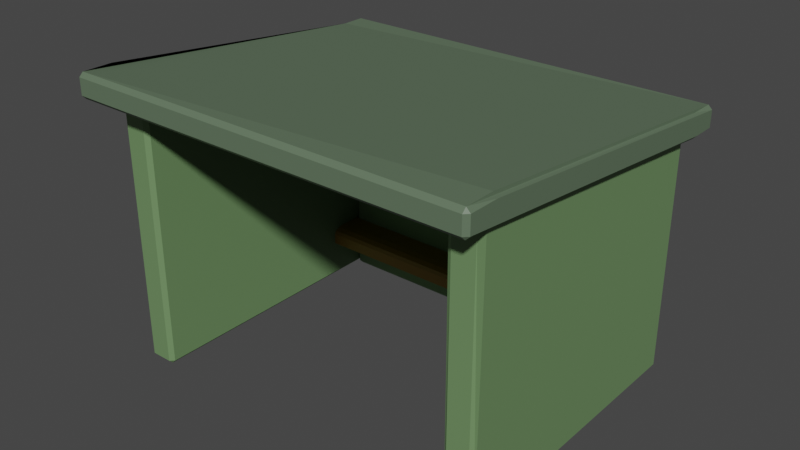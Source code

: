 # Source: busStop.blend  (saved by Blender 3.6.13; exported with 4.5.12 LTS)
import bpy
from mathutils import Matrix  # noqa: F401  (used for matrix-valued properties, if any)

bpy.ops.wm.read_factory_settings(use_empty=True)
scene = bpy.context.scene
scene.name = 'Scene'

# ---- collections
col_collection = bpy.data.collections.new('Collection'); scene.collection.children.link(col_collection)

# ---- materials (node trees are filled in below, after node groups)
mat_main = bpy.data.materials.new('main')
mat_main.use_transparent_shadow = False
mat_second = bpy.data.materials.new('second')
mat_second.use_transparent_shadow = False
mat_sit = bpy.data.materials.new('sit')
mat_sit.use_transparent_shadow = False

# ---- material node trees
mat_main.use_nodes = True; mat_main.node_tree.nodes.clear()
_N = mat_main.node_tree.nodes; _L = mat_main.node_tree.links
n0 = _N.new('ShaderNodeBsdfPrincipled'); n0.name = 'Principled BSDF'; n0.location = (10, 300)
n0.distribution = 'GGX'
n0.subsurface_method = 'RANDOM_WALK_SKIN'
n0.inputs[0].default_value = (0.115, 0.1679, 0.1054, 1.0)
n0.inputs[3].default_value = 1.45
n0.inputs[27].default_value = (0.0, 0.0, 0.0, 1.0)
n0.inputs[28].default_value = 1.0
n1 = _N.new('ShaderNodeOutputMaterial'); n1.name = 'Material Output'; n1.location = (300, 300)
_L.new(n0.outputs[0], n1.inputs[0])
n1.is_active_output = True
mat_second.use_nodes = True; mat_second.node_tree.nodes.clear()
_N = mat_second.node_tree.nodes; _L = mat_second.node_tree.links
n0 = _N.new('ShaderNodeBsdfPrincipled'); n0.name = 'Principled BSDF'; n0.location = (10, 300)
n0.distribution = 'GGX'
n0.subsurface_method = 'RANDOM_WALK_SKIN'
n0.inputs[0].default_value = (0.1529, 0.2668, 0.1143, 1.0)
n0.inputs[3].default_value = 1.45
n0.inputs[27].default_value = (0.0, 0.0, 0.0, 1.0)
n0.inputs[28].default_value = 1.0
n1 = _N.new('ShaderNodeOutputMaterial'); n1.name = 'Material Output'; n1.location = (300, 300)
_L.new(n0.outputs[0], n1.inputs[0])
n1.is_active_output = True
mat_sit.use_nodes = True; mat_sit.node_tree.nodes.clear()
_N = mat_sit.node_tree.nodes; _L = mat_sit.node_tree.links
n0 = _N.new('ShaderNodeBsdfPrincipled'); n0.name = 'Principled BSDF'; n0.location = (10, 300)
n0.distribution = 'GGX'
n0.subsurface_method = 'RANDOM_WALK_SKIN'
n0.inputs[0].default_value = (0.3032, 0.1668, 0.01469, 1.0)
n0.inputs[3].default_value = 1.45
n0.inputs[27].default_value = (0.0, 0.0, 0.0, 1.0)
n0.inputs[28].default_value = 1.0
n1 = _N.new('ShaderNodeOutputMaterial'); n1.name = 'Material Output'; n1.location = (300, 300)
_L.new(n0.outputs[0], n1.inputs[0])
n1.is_active_output = True

# ---- world
world_world = bpy.data.worlds.new('World'); scene.world = world_world
world_world.use_nodes = True; world_world.node_tree.nodes.clear()
_N = world_world.node_tree.nodes; _L = world_world.node_tree.links
n0 = _N.new('ShaderNodeOutputWorld'); n0.name = 'World Output'; n0.location = (300, 300)
n1 = _N.new('ShaderNodeBackground'); n1.name = 'Background'; n1.location = (10, 300)
n1.inputs[0].default_value = (0.05088, 0.05088, 0.05088, 1.0)
_L.new(n1.outputs[0], n0.inputs[0])
n0.is_active_output = True
world_world.color = (0.05088, 0.05088, 0.05088)
world_world.use_sun_shadow = False
world_world.sun_shadow_jitter_overblur = 0.0

# ---- meshes
me_cube_001 = bpy.data.meshes.new('Cube.001')
me_cube_001.from_pydata([(-2.25, 0.1318, 3.0), (-2.625, -3.569, 0.05), (-2.575, -3.569, 0.0), (-2.575, -3.619, 0.05), (-2.625, -3.569, 3.428), (-2.575, -3.619, 3.434), (-2.675, -3.619, 3.434), (-2.25, -3.569, 0.05), (-2.3, -3.619, 0.05), (-2.3, -3.569, 0.0), (-2.3, -3.619, 3.434), (-2.25, -3.569, 3.428), (-2.2, -3.619, 3.434), (-2.575, 0.1318, 3.0), (-2.625, 0.0818, 3.006), (-2.625, 0.0818, 0.05), (-2.575, 0.1318, 0.0), (-2.25, -0.0683, 2.711), (-2.2, -0.0183, 2.711), (-2.2, -0.0683, 2.761), (-2.25, 0.1318, 0.05), (-2.3, 0.1318, 0.0), (-2.2, -0.1933, 0.0), (-2.25, -0.1933, 0.05), (-2.2, -0.2433, 0.05), (-2.25, -0.1933, 2.711), (-2.2, -0.1933, 2.761), (-2.2, -0.2433, 2.711), (2.2, 0.1318, 0.05), (2.25, 0.0818, 0.05), (2.2, 0.0818, 0.0), (2.25, 0.0818, 3.006), (2.2, 0.1318, 3.0), (2.2, -3.619, 0.05), (2.2, -3.569, 0.0), (2.25, -3.569, 0.05), (2.3, -3.619, 3.434), (2.2, -3.619, 3.384), (1.825, -0.1933, 0.0), (1.825, -0.2433, 0.05), (1.875, -0.1933, 0.05), (1.925, -3.569, 0.0), (1.925, -3.619, 0.05), (1.875, -3.569, 0.05), (1.875, -0.1933, 2.711), (1.825, -0.2433, 2.711), (1.825, -0.1933, 2.761), (1.925, -3.619, 3.384), (1.875, -3.594, 3.434), (1.875, 0.0818, 0.05), (1.925, 0.1318, 0.05), (1.925, 0.0818, 0.0), (-2.775, -3.616, 3.484), (-2.725, -3.619, 3.434), (-2.725, 0.1318, 3.0), (-2.775, 0.1347, 3.05), (2.4, 0.1347, 3.05), (2.35, 0.1318, 3.0), (2.4, -3.616, 3.484), (2.35, -3.619, 3.434), (-2.725, -3.619, 3.742), (-2.775, -3.622, 3.692), (-2.775, 0.1289, 3.259), (-2.725, 0.1318, 3.309), (2.35, 0.1318, 3.309), (2.4, 0.1289, 3.259), (2.4, -3.622, 3.692), (2.35, -3.619, 3.742), (-2.25, -4.045, 3.484), (-2.25, -3.995, 3.434), (-2.625, -3.995, 3.434), (-2.625, -4.045, 3.484), (2.25, -4.045, 3.484), (2.25, -3.995, 3.434), (1.875, -3.995, 3.434), (1.875, -4.045, 3.484), (-2.725, -3.995, 3.434), (-2.725, -4.045, 3.484), (-2.775, -3.995, 3.484), (2.35, -3.995, 3.434), (2.4, -3.995, 3.484), (2.35, -4.045, 3.484), (2.4, -3.995, 3.692), (2.35, -3.995, 3.742), (2.35, -4.045, 3.692), (-2.775, -3.995, 3.692), (-2.725, -4.045, 3.692), (-2.725, -3.995, 3.742), (1.925, 0.1318, 3.0), (1.875, 0.0818, 3.006), (-2.775, 0.4402, 3.05), (-2.725, 0.4902, 3.05), (-2.725, 0.4402, 3.0), (2.35, 0.4902, 3.05), (2.4, 0.4402, 3.05), (2.35, 0.4402, 3.0), (2.4, 0.4402, 3.259), (2.35, 0.4902, 3.259), (2.35, 0.4402, 3.309), (-2.775, 0.4402, 3.259), (-2.725, 0.4402, 3.309), (-2.725, 0.4902, 3.259), (-2.2, -0.0683, 0.0), (-2.2, -0.0183, 0.05), (-2.25, -0.0683, 0.05), (1.825, -0.0683, 0.0), (1.875, -0.0683, 0.05), (1.825, -0.0183, 0.05), (1.825, -0.0683, 2.761), (1.825, -0.0183, 2.711), (1.875, -0.0683, 2.711), (1.879, 0.08592, 3.006), (1.875, 0.0818, 3.006), (-0.1919, -0.0183, 1.274), (0.12, -0.0183, 1.274), (-0.03595, -0.0183, 1.209), (0.9092, -0.0183, 1.91), (0.1846, -0.0183, 1.43), (1.121, -0.0183, 1.998), (1.209, -0.0183, 2.21), (-1.635, -0.0183, 2.152), (-1.42, -0.0183, 1.938), (-1.572, -0.0183, 2.0), (-1.572, -0.0183, 2.303), (-1.206, -0.0183, 2.152), (-1.269, -0.0183, 2.0), (-0.2565, -0.0183, 1.43), (-1.269, -0.0183, 2.303), (-1.42, -0.0183, 2.366), (-0.03595, -0.0183, 1.65), (0.6092, -0.0183, 2.21), (0.12, -0.0183, 1.586), (1.121, -0.0183, 2.422), (0.9092, -0.0183, 2.51), (0.6971, -0.0183, 1.998), (0.6971, -0.0183, 2.422), (-0.1919, -0.0183, 1.586), (-1.635, -0.2433, 2.152), (-1.42, -0.2433, 1.938), (-1.572, -0.2433, 2.0), (-1.572, -0.2433, 2.303), (-1.206, -0.2433, 2.152), (-1.269, -0.2433, 2.0), (-0.2565, -0.2433, 1.43), (-1.269, -0.2433, 2.303), (-1.42, -0.2433, 2.366), (-0.1919, -0.2433, 1.586), (0.12, -0.2433, 1.586), (0.6092, -0.2433, 2.21), (-0.03595, -0.2433, 1.65), (0.6971, -0.2433, 2.422), (1.121, -0.2433, 2.422), (0.9092, -0.2433, 2.51), (0.6971, -0.2433, 1.998), (-0.03595, -0.2433, 1.209), (-0.1919, -0.2433, 1.274), (0.12, -0.2433, 1.274), (0.9092, -0.2433, 1.91), (0.1846, -0.2433, 1.43), (1.121, -0.2433, 1.998), (1.209, -0.2433, 2.21), (1.875, -0.1933, 0.3032), (1.875, -3.594, 3.431), (1.878, -3.595, 3.431), (1.875, -3.594, 3.431), (1.875, -0.0683, 0.1882)], [], [(20, 0, 11, 7, 23, 25, 17, 104), (20, 104, 23), (104, 17, 25, 23), (9, 2, 16, 21), (25, 23, 104, 17), (36, 31, 32, 88, 0, 13, 14, 4, 6, 53, 54, 92, 95, 57, 59), (46, 26, 19, 108), (37, 47, 42, 33), (0, 88, 111, 112, 164, 162, 163, 36, 12, 11), (88, 32, 31, 36, 163, 162, 164, 112, 111), (16, 13, 0, 20), (110, 165, 161, 44), (106, 40, 161, 165), (8, 10, 5, 3), (30, 34, 41, 51), (88, 32, 28, 50), (131, 117, 114, 115, 113, 126, 136, 125, 121, 122, 120, 123, 18, 103, 107, 109, 132, 119, 118, 116, 134), (130, 135, 133, 132, 109, 18, 123, 128, 127, 124, 125, 136, 129, 131, 134), (53, 6, 5, 10, 12, 36, 59, 79, 73, 74, 69, 70, 76), (48, 36, 12), (94, 96, 65, 66, 82, 80, 58, 56), (86, 77, 71, 68, 75, 72, 81, 84), (93, 91, 101, 97), (100, 63, 60, 87, 83, 67, 64, 98), (55, 52, 78, 85, 61, 62, 99, 90), (29, 31, 36, 35), (22, 38, 105, 102), (165, 49, 106), (110, 44, 161, 40, 106, 43, 164, 112, 49, 165), (48, 89, 112, 164), (110, 165, 161, 44), (106, 40, 161, 165), (153, 147, 149, 146, 142, 141, 144, 145, 140, 27, 45, 151, 152, 150, 148), (147, 153, 157, 159, 160, 151, 45, 39, 24, 27, 140, 137, 139, 138, 142, 146, 143, 155, 154, 156, 158), (10, 11, 0, 13, 14, 4, 5), (4, 6, 5), (1, 2, 3), (4, 5, 6), (8, 9, 7), (12, 10, 11), (17, 18, 19), (24, 22, 23), (25, 26, 27), (29, 30, 28), (33, 34, 35), (39, 40, 38), (43, 41, 42), (46, 44, 45), (49, 50, 51), (78, 76, 77), (79, 80, 81), (83, 84, 82), (85, 86, 87), (90, 91, 92), (93, 94, 95), (97, 98, 96), (99, 100, 101), (104, 102, 103), (106, 107, 105), (109, 110, 108), (3, 5, 4, 1), (10, 8, 7, 11), (2, 9, 8, 3), (13, 16, 15, 14), (22, 102, 104, 23), (1, 15, 16, 2), (7, 9, 21, 20, 23), (17, 104, 103, 18), (18, 109, 108, 19), (27, 24, 23, 25), (102, 105, 107, 103), (31, 29, 28, 32), (37, 33, 35, 36), (29, 35, 34, 30), (24, 39, 38, 22), (33, 42, 41, 34), (39, 45, 44, 161, 40), (164, 43, 42, 47, 163, 162), (48, 164, 162, 163), (37, 36, 163, 47), (48, 163, 36), (51, 41, 43, 106, 49), (50, 28, 30, 51), (109, 107, 106, 165, 110), (26, 46, 45, 27), (62, 61, 85, 87, 60, 63, 100, 99), (84, 81, 80, 82), (77, 86, 85, 78), (86, 84, 83, 87), (95, 94, 56, 58, 80, 79, 59, 57), (93, 97, 96, 94), (101, 91, 90, 99), (100, 98, 97, 101), (54, 53, 76, 78, 52, 55, 90, 92), (98, 64, 67, 83, 82, 66, 65, 96), (91, 93, 95, 92), (49, 112, 111, 88, 50), (111, 112, 89), (19, 26, 25, 17), (110, 44, 46, 108), (105, 38, 40, 106), (1, 4, 14, 15), (76, 70, 69, 74, 73, 79, 81, 72, 75, 68, 71, 77)])
me_cube_001.polygons.foreach_set('material_index', [1, 0, 0, 1, 0, 0, 1, 1, 0, 0, 1, 0, 0, 1, 1, 1, 1, 1, 0, 0, 0, 0, 0, 0, 0, 1, 1, 1, 1, 0, 0, 0, 1, 1, 0, 0, 1, 0, 1, 0, 1, 1, 1, 1, 1, 1, 1, 1, 1, 0, 0, 0, 0, 0, 0, 0, 0, 1, 1, 1, 1, 1, 1, 1, 1, 1, 1, 1, 1, 1, 1, 1, 1, 1, 1, 1, 1, 1, 0, 1, 0, 1, 1, 1, 1, 0, 0, 0, 0, 0, 0, 0, 0, 0, 0, 0, 1, 0, 1, 1, 1, 0, 0])
_uv = me_cube_001.uv_layers.new(name='UVMap')
_uv.uv.foreach_set('vector', [0.0, 0.0, 0.0, 0.0, 0.6167, 0.74, 0.3731, 0.74, 0.03277, 0.065, 0.04875, 0.065, 0.0295, 0.04001, 0.02017, 0.04001, 0.0, 0.0, 0.02017, 0.04001, 0.03277, 0.065, 0.02017, 0.04001, 0.0295, 0.04001, 0.04875, 0.065, 0.03277, 0.065, 0.37, 0.7723, 0.37, 0.9544, 0.0, 0.0, 0.0, 0.0, 0.0, 0.0, 0.0, 0.0, 0.0, 0.0, 0.0, 0.0, 0.625, 0.5, 0.008332, 0.006666, 0.0, 0.0, 0.0, 0.0, 0.0, 0.0, 0.0, 0.0, 0.008332, 0.01333, 0.6167, 0.9867, 0.625, 1.0, 0.625, 1.0, 0.007098, 0.01069, 0.001158, 0.00137, 0.05767, 0.04614, 0.4443, 0.3554, 0.625, 0.5, 0.3705, 0.4939, 0.004545, 0.00606, 0.004545, 0.00606, 0.3705, 0.4939, 0.5892, 0.5, 0.4072, 0.5, 0.3761, 0.5, 0.3775, 0.5, 0.0, 0.0, 0.5799, 0.4639, 0.5757, 0.4614, 0.5753, 0.4612, 0.6278, 0.5242, 0.6278, 0.5242, 0.6278, 0.5241, 0.6294, 0.5025, 0.625, 0.7472, 0.6167, 0.74, 0.5799, 0.4639, 0.6181, 0.4944, 0.625, 0.5, 0.6294, 0.5025, 0.6278, 0.5241, 0.6278, 0.5242, 0.6278, 0.5242, 0.5753, 0.4612, 0.5757, 0.4614, 0.0, 0.0, 0.625, 0.25, 0.0, 0.0, 0.0, 0.0, 0.3682, 0.4909, 0.02556, 0.03408, 0.04119, 0.05492, 0.3682, 0.4909, 0.006791, 0.009055, 0.006791, 0.009055, 0.04119, 0.05492, 0.02556, 0.03408, 0.3786, 0.7833, 0.625, 0.7833, 0.625, 0.9667, 0.3786, 0.9667, 0.375, 0.5, 0.375, 0.5, 0.375, 0.5, 0.375, 0.5, 0.08332, 0.06666, 0.5417, 0.4333, 0.3759, 0.4974, 0.372, 0.4943, 0.1242, 0.1656, 0.1147, 0.153, 0.09915, 0.1322, 0.08795, 0.1173, 0.08632, 0.1151, 0.09382, 0.1251, 0.1074, 0.1433, 0.06105, 0.0814, 0.04932, 0.06576, 0.04066, 0.05422, 0.0391, 0.05213, 0.04692, 0.06256, 0.00359, 0.004787, 0.0009549, 0.001273, 0.005836, 0.007782, 0.3646, 0.4862, 0.2728, 0.3637, 0.2563, 0.3417, 0.2257, 0.3009, 0.2019, 0.2692, 0.1969, 0.2625, 0.211, 0.2813, 0.2377, 0.317, 0.2638, 0.3518, 0.2728, 0.3637, 0.3646, 0.4862, 0.00359, 0.004787, 0.04692, 0.06256, 0.06063, 0.08084, 0.07063, 0.09418, 0.07026, 0.09368, 0.06105, 0.0814, 0.1074, 0.1433, 0.1206, 0.1608, 0.1242, 0.1656, 0.1969, 0.2625, 0.625, 1.0, 0.625, 1.0, 0.625, 0.9667, 0.625, 0.7833, 0.622, 0.747, 0.625, 0.5, 0.625, 0.5, 0.6196, 0.5004, 0.6056, 0.5006, 0.4034, 0.5027, 0.6225, 0.7732, 0.6245, 0.9795, 0.6247, 0.994, 0.3767, 0.4999, 0.625, 0.5, 0.622, 0.747, 0.625, 0.5, 0.625, 0.5, 0.625, 0.5, 0.625, 0.5, 0.625, 0.5, 0.625, 0.5, 0.625, 0.5, 0.625, 0.5, 0.0, 0.0, 0.0, 0.0, 0.0, 0.0, 0.0, 0.0, 0.0, 0.0, 0.0, 0.0, 0.0, 0.0, 0.0, 0.0, 0.0994, 0.07952, 0.001984, 0.001587, 0.004053, 0.003243, 0.5196, 0.4156, 0.007133, 0.006582, 0.01147, 0.01352, 0.6195, 0.9863, 0.6239, 0.9935, 0.6239, 0.5031, 0.6231, 0.5017, 0.6209, 0.4982, 0.6201, 0.497, 0.006304, 0.01009, 0.6177, 0.9883, 0.6241, 0.9986, 0.6242, 0.9987, 0.6187, 0.9898, 0.007293, 0.01167, 0.001013, 0.00162, 0.0009793, 0.001567, 0.3791, 0.5, 0.625, 0.5, 0.625, 0.5, 0.3787, 0.5, 0.0, 0.0, 0.0, 0.0, 0.0, 0.0, 0.0, 0.0, 0.3561, 0.4748, 0.3698, 0.4931, 0.37, 0.4933, 0.0533, 0.07106, 0.06454, 0.08605, 0.3451, 0.4602, 0.3701, 0.4935, 0.37, 0.4933, 0.374, 0.4987, 0.3724, 0.4966, 0.004999, 0.006666, 0.3698, 0.4931, 0.3561, 0.4748, 0.3724, 0.4966, 0.004999, 0.006666, 0.004999, 0.006666, 0.3724, 0.4966, 0.0533, 0.07106, 0.3561, 0.4748, 0.3451, 0.4602, 0.06454, 0.08605, 0.37, 0.4933, 0.3701, 0.4935, 0.3451, 0.4602, 0.3561, 0.4748, 0.1969, 0.2625, 0.1242, 0.1656, 0.1206, 0.1608, 0.1074, 0.1433, 0.06105, 0.0814, 0.07026, 0.09368, 0.07063, 0.09418, 0.06063, 0.08084, 0.04692, 0.06256, 0.00359, 0.004787, 0.3646, 0.4862, 0.2728, 0.3637, 0.2638, 0.3518, 0.2377, 0.317, 0.211, 0.2813, 0.1242, 0.1656, 0.1969, 0.2625, 0.2019, 0.2692, 0.2257, 0.3009, 0.2563, 0.3417, 0.2728, 0.3637, 0.3646, 0.4862, 0.005836, 0.007782, 0.0009549, 0.001273, 0.00359, 0.004787, 0.04692, 0.06256, 0.0391, 0.05213, 0.04066, 0.05422, 0.04932, 0.06576, 0.06105, 0.0814, 0.1074, 0.1433, 0.09382, 0.1251, 0.08632, 0.1151, 0.08795, 0.1173, 0.09915, 0.1322, 0.1147, 0.153, 0.625, 0.7833, 0.6167, 0.74, 0.0, 0.0, 0.0, 0.0, 0.008332, 0.01333, 0.6167, 0.9867, 0.625, 0.9667, 0.6167, 0.9867, 0.625, 1.03, 0.625, 0.9667, 0.3747, 0.9873, 0.37, 0.9544, 0.3786, 0.9667, 0.6246, 1.0, 0.625, 0.9667, 0.625, 1.0, 0.3786, 0.7833, 0.37, 0.7723, 0.3731, 0.74, 0.625, 0.75, 0.625, 0.7833, 0.6246, 0.75, 0.0, 0.0, 0.00359, 0.004787, 0.004545, 0.00606, 0.0009549, 0.001273, 0.0, 0.0, 0.0, 0.0, 0.0, 0.0, 0.004545, 0.00606, 0.00359, 0.004787, 0.3791, 0.5, 0.375, 0.5, 0.3759, 0.4974, 0.3775, 0.5, 0.375, 0.5, 0.3787, 0.5, 0.005836, 0.007782, 0.006791, 0.009055, 0.0, 0.0, 0.374, 0.4987, 0.375, 0.5, 0.3761, 0.5, 0.3705, 0.4939, 0.3682, 0.4909, 0.3646, 0.4862, 0.3698, 0.4931, 0.372, 0.4943, 0.375, 0.5, 0.0, 0.0, 0.0, 0.0, 0.0, 0.0, 0.0, 0.0, 0.0, 0.0, 0.0, 0.0, 0.0, 0.0, 0.0, 0.0, 0.0, 0.0, 0.0, 0.0, 0.0, 0.0, 0.0, 0.0, 0.0009793, 0.001567, 0.001984, 0.001587, 0.001158, 0.00137, 0.0994, 0.07952, 0.1014, 0.08111, 0.0, 0.0, 0.5196, 0.4156, 0.619, 0.4952, 0.5236, 0.4189, 0.001013, 0.00162, 0.007133, 0.006582, 0.004053, 0.003243, 0.0, 0.0, 0.0, 0.0, 0.0009549, 0.001273, 0.006791, 0.009055, 0.005836, 0.007782, 0.0, 0.0, 0.3646, 0.4862, 0.3682, 0.4909, 0.3705, 0.4939, 0.3786, 0.9667, 0.625, 0.9667, 0.625, 0.99, 0.3747, 0.9873, 0.625, 0.7833, 0.3786, 0.7833, 0.3731, 0.74, 0.6167, 0.74, 0.37, 0.9544, 0.37, 0.7723, 0.3786, 0.7833, 0.3786, 0.9667, 0.625, 0.25, 0.0, 0.0, 0.01427, 0.01679, 0.625, 0.26, 0.0, 0.0, 0.0, 0.0, 0.0, 0.0, 0.0, 0.0, 0.3747, 0.9873, 0.01427, 0.01679, 0.0, 0.0, 0.37, 0.9544, 0.3731, 0.74, 0.37, 0.7723, 0.0, 0.0, 0.0, 0.0, 0.03277, 0.065, 0.0, 0.0, 0.0, 0.0, 0.0009549, 0.001273, 0.00359, 0.004787, 0.00359, 0.004787, 0.3646, 0.4862, 0.3705, 0.4939, 0.004545, 0.00606, 0.00359, 0.004787, 0.0009549, 0.001273, 0.0, 0.0, 0.0, 0.0, 0.0, 0.0, 0.0, 0.0, 0.005836, 0.007782, 0.0009549, 0.001273, 0.625, 0.5, 0.3791, 0.5, 0.3759, 0.4974, 0.5417, 0.4333, 0.5892, 0.5, 0.3775, 0.5, 0.3786, 0.5, 0.625, 0.5, 0.3791, 0.5, 0.3787, 0.5, 0.375, 0.5, 0.375, 0.5, 0.0009549, 0.001273, 0.005836, 0.007782, 0.0, 0.0, 0.0, 0.0, 0.3775, 0.5, 0.3761, 0.5, 0.375, 0.5, 0.375, 0.5, 0.005836, 0.007782, 0.3646, 0.4862, 0.3682, 0.4909, 0.04119, 0.05492, 0.006791, 0.009055, 0.3724, 0.4966, 0.374, 0.4987, 0.3761, 0.5, 0.4072, 0.5, 0.3743, 0.4967, 0.3725, 0.4966, 0.3724, 0.4966, 0.3724, 0.4966, 0.3725, 0.4966, 0.3743, 0.4967, 0.5892, 0.5, 0.625, 0.5, 0.3784, 0.4999, 0.4072, 0.5, 0.3767, 0.4999, 0.3784, 0.4999, 0.625, 0.5, 0.375, 0.5, 0.375, 0.5, 0.374, 0.4987, 0.37, 0.4933, 0.3698, 0.4931, 0.372, 0.4943, 0.3759, 0.4974, 0.375, 0.5, 0.375, 0.5, 0.3646, 0.4862, 0.005836, 0.007782, 0.006791, 0.009055, 0.02556, 0.03408, 0.3682, 0.4909, 0.004545, 0.00606, 0.3705, 0.4939, 0.3646, 0.4862, 0.00359, 0.004787, 0.007293, 0.01167, 0.6187, 0.9898, 0.6242, 0.9987, 0.6239, 0.9935, 0.6195, 0.9863, 0.01147, 0.01352, 0.007133, 0.006582, 0.001013, 0.00162, 0.0, 0.0, 0.0, 0.0, 0.0, 0.0, 0.0, 0.0, 0.0, 0.0, 0.0, 0.0, 0.0, 0.0, 0.0, 0.0, 0.0, 0.0, 0.0, 0.0, 0.0, 0.0, 0.0, 0.0, 0.05767, 0.04614, 0.0872, 0.06976, 0.625, 0.5, 0.625, 0.5, 0.625, 0.5, 0.6196, 0.5004, 0.625, 0.5, 0.4443, 0.3554, 0.0994, 0.07952, 0.5196, 0.4156, 0.5236, 0.4189, 0.1014, 0.08111, 0.004053, 0.003243, 0.001984, 0.001587, 0.0009793, 0.001567, 0.001013, 0.00162, 0.007133, 0.006582, 0.6201, 0.497, 0.5196, 0.4156, 0.004053, 0.003243, 0.007098, 0.01069, 0.625, 1.0, 0.6247, 0.994, 0.6241, 0.9986, 0.6177, 0.9883, 0.006304, 0.01009, 0.0009793, 0.001567, 0.001158, 0.00137, 0.6201, 0.497, 0.6209, 0.4982, 0.6231, 0.5017, 0.6239, 0.5031, 0.625, 0.5, 0.625, 0.5, 0.625, 0.5, 0.625, 0.5, 0.001984, 0.001587, 0.0994, 0.07952, 0.05767, 0.04614, 0.001158, 0.00137, 0.3698, 0.4931, 0.004999, 0.006666, 0.01145, 0.01161, 0.08332, 0.06666, 0.372, 0.4943, 0.01145, 0.01161, 0.004999, 0.006666, 0.004999, 0.006666, 0.004545, 0.00606, 0.004545, 0.00606, 0.0, 0.0, 0.0, 0.0, 0.3682, 0.4909, 0.3682, 0.4909, 0.3705, 0.4939, 0.3705, 0.4939, 0.0, 0.0, 0.0, 0.0, 0.006791, 0.009055, 0.006791, 0.009055, 5.613e-08, 2.453e-15, 0.9254, 4.045e-08, 0.8098, 1.0, 1.242e-08, 1.0, 0.0, 0.0, 0.0, 0.0, 0.0, 0.0, 0.0, 0.0, 0.0, 0.0, 0.0, 0.0, 0.0, 0.0, 0.0, 0.0, 0.0, 0.0, 0.0, 0.0, 0.0, 0.0, 0.0, 0.0])
me_cube_001.materials.append(mat_main)
me_cube_001.materials.append(mat_second)
me_cube_001.update()
me_cube_002 = bpy.data.meshes.new('Cube.002')
me_cube_002.from_pydata([(-2.252, -0.6914, 0.3063), (-2.252, -0.2413, 0.3063), (-2.252, -0.2413, 0.5313), (1.875, -0.6914, 0.3063), (1.875, -0.2413, 0.3063), (1.875, -0.2413, 0.5313), (-2.252, -0.6914, 0.4445), (-2.252, -0.5179, 0.5313), (-2.252, -0.6681, 0.4879), (-2.252, -0.6046, 0.5197), (1.875, -0.5179, 0.5313), (1.875, -0.6914, 0.4445), (1.875, -0.6046, 0.5197), (1.875, -0.6681, 0.4879)], [], [(5, 2, 7, 10), (1, 2, 5, 4), (0, 6, 8, 9, 7, 2, 1), (1, 4, 3, 0), (4, 5, 10, 12, 13, 11, 3), (10, 7, 9, 12), (12, 9, 8, 13), (13, 8, 6, 11), (3, 11, 6, 0)])
_uv = me_cube_002.uv_layers.new(name='UVMap')
_uv.uv.foreach_set('vector', [0.625, 0.5, 0.875, 0.5, 0.875, 0.6536, 0.625, 0.6536, 0.375, 0.25, 0.625, 0.25, 0.625, 0.5, 0.375, 0.5, 0.375, 0.0, 0.5286, 0.0, 0.5768, 0.01291, 0.6121, 0.0482, 0.625, 0.0964, 0.625, 0.25, 0.375, 0.25, 0.125, 0.5, 0.375, 0.5, 0.375, 0.75, 0.125, 0.75, 0.375, 0.5, 0.625, 0.5, 0.625, 0.6536, 0.6121, 0.7018, 0.5768, 0.7371, 0.5286, 0.75, 0.375, 0.75, 0.625, 0.6536, 0.875, 0.6536, 0.875, 0.75, 0.625, 0.75, 0.625, 0.75, 0.625, 1.0, 0.5768, 1.0, 0.5768, 0.75, 0.5768, 0.75, 0.5768, 1.0, 0.5286, 1.0, 0.5286, 0.75, 0.375, 0.75, 0.5286, 0.75, 0.5286, 1.0, 0.375, 1.0])
me_cube_002.materials.append(mat_sit)
me_cube_002.update()

# ---- objects
ob_main = bpy.data.objects.new('main', me_cube_001)
ob_sit = bpy.data.objects.new('sit', me_cube_002)

# ---- transforms, parenting, visibility, modifiers, constraints
ob_main.location = (0.0, 0.0, 0.0)
ob_sit.location = (0.0, 0.0, 0.1831)

# ---- collection membership
col_collection.objects.link(ob_main)
col_collection.objects.link(ob_sit)

# ---- scene / render settings (as saved in the file)
scene.frame_start = 1; scene.frame_end = 250; scene.frame_set(1)
scene.render.engine = 'BLENDER_EEVEE_NEXT'
scene.cycles.sampling_pattern = 'TABULATED_SOBOL'
scene.view_settings.view_transform = 'Filmic'
bpy.context.view_layer.update()

# ---- added for rendering (the .blend has no active camera and no usable light): camera, sun
cam_auto = bpy.data.cameras.new('AutoCamera')
cam_auto.lens = 50.0
cam_auto.sensor_width = 36.0
cam_auto.clip_end = 1000.0
ob_auto_camera = bpy.data.objects.new('AutoCamera', cam_auto)
scene.collection.objects.link(ob_auto_camera)
ob_auto_camera.location = (7.06018, -10.4748, 7.66933)
ob_auto_camera.rotation_euler = (1.09748, -7.21219e-08, 0.694738)
scene.camera = ob_auto_camera
light_auto_sun = bpy.data.lights.new('AutoSun', 'SUN')
light_auto_sun.energy = 3.0
light_auto_sun.angle = 0.0523599
ob_auto_sun = bpy.data.objects.new('AutoSun', light_auto_sun)
scene.collection.objects.link(ob_auto_sun)
ob_auto_sun.rotation_euler = (0.872665, 0.174533, 0.523599)
bpy.context.view_layer.update()
